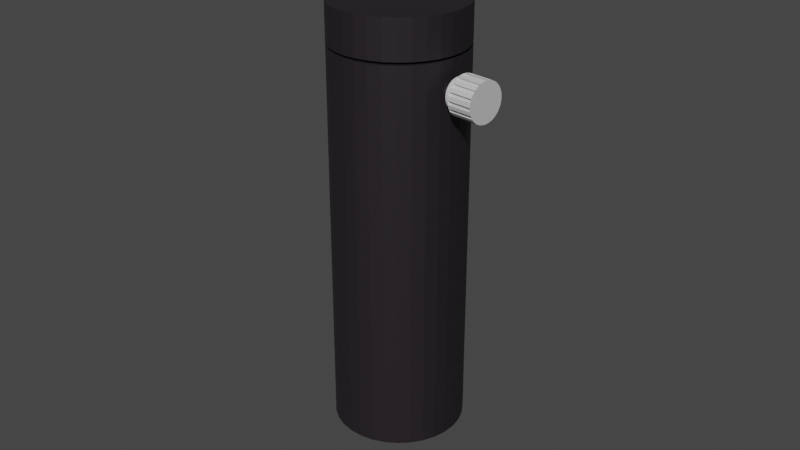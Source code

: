# Source: baseTall.blend  (saved by Blender 2.92.15; exported with 4.5.12 LTS)
import bpy
from mathutils import Matrix  # noqa: F401  (used for matrix-valued properties, if any)

bpy.ops.wm.read_factory_settings(use_empty=True)
scene = bpy.context.scene
scene.name = 'Scene'

# ---- collections
col_collection = bpy.data.collections.new('Collection'); scene.collection.children.link(col_collection)

# ---- materials (node trees are filled in below, after node groups)
mat_x = bpy.data.materials.new('黒')
mat_x.use_transparent_shadow = False
mat_x_1 = bpy.data.materials.new('灰色')
mat_x_1.use_transparent_shadow = False

# ---- material node trees
mat_x.use_nodes = True; mat_x.node_tree.nodes.clear()
_N = mat_x.node_tree.nodes; _L = mat_x.node_tree.links
n0 = _N.new('ShaderNodeBsdfPrincipled'); n0.name = 'Principled BSDF'; n0.location = (10, 300)
n0.distribution = 'GGX'
n0.subsurface_method = 'BURLEY'
n0.inputs[0].default_value = (0.01681, 0.01298, 0.01681, 1.0)
n0.inputs[3].default_value = 1.45
n0.inputs[27].default_value = (0.0, 0.0, 0.0, 1.0)
n0.inputs[28].default_value = 1.0
n1 = _N.new('ShaderNodeOutputMaterial'); n1.name = 'Material Output'; n1.location = (300, 300)
_L.new(n0.outputs[0], n1.inputs[0])
n1.is_active_output = True
mat_x_1.use_nodes = True; mat_x_1.node_tree.nodes.clear()
_N = mat_x_1.node_tree.nodes; _L = mat_x_1.node_tree.links
n0 = _N.new('ShaderNodeBsdfPrincipled'); n0.name = 'Principled BSDF'; n0.location = (10, 300)
n0.distribution = 'GGX'
n0.subsurface_method = 'BURLEY'
n0.inputs[0].default_value = (0.6038, 0.6038, 0.6038, 1.0)
n0.inputs[3].default_value = 1.45
n0.inputs[27].default_value = (0.0, 0.0, 0.0, 1.0)
n0.inputs[28].default_value = 1.0
n1 = _N.new('ShaderNodeOutputMaterial'); n1.name = 'Material Output'; n1.location = (300, 300)
_L.new(n0.outputs[0], n1.inputs[0])
n1.is_active_output = True

# ---- world
world_world = bpy.data.worlds.new('World'); scene.world = world_world
world_world.use_nodes = True; world_world.node_tree.nodes.clear()
_N = world_world.node_tree.nodes; _L = world_world.node_tree.links
n0 = _N.new('ShaderNodeOutputWorld'); n0.name = 'World Output'; n0.location = (300, 300)
n1 = _N.new('ShaderNodeBackground'); n1.name = 'Background'; n1.location = (10, 300)
n1.inputs[0].default_value = (0.05088, 0.05088, 0.05088, 1.0)
_L.new(n1.outputs[0], n0.inputs[0])
n0.is_active_output = True
world_world.color = (0.05088, 0.05088, 0.05088)
world_world.use_sun_shadow = False
world_world.sun_shadow_jitter_overblur = 0.0

# ---- cameras
cam_camera = bpy.data.cameras.new('Camera')
cam_camera.clip_end = 100.0
cam_camera.ortho_scale = 7.314

# ---- meshes
me_x = bpy.data.meshes.new('円柱')
me_x.from_pydata([(7.105e-15, 1.0, -2.062), (7.105e-15, 1.0, 0.1723), (0.1951, 0.9808, -2.062), (0.1951, 0.9808, 0.1723), (0.3827, 0.9239, -2.062), (0.3827, 0.9239, 0.1723), (0.5556, 0.8315, -2.062), (0.5556, 0.8315, 0.1723), (0.7071, 0.7071, -2.062), (0.7071, 0.7071, 0.1723), (0.8315, 0.5556, -2.062), (0.8315, 0.5556, 0.1723), (0.9239, 0.3827, -2.062), (0.9239, 0.3827, 0.1723), (0.9808, 0.1951, -2.062), (0.9808, 0.1951, 0.1723), (1.0, 7.55e-08, -2.062), (1.0, 7.55e-08, 0.1723), (0.9808, -0.1951, -2.062), (0.9808, -0.1951, 0.1723), (0.9239, -0.3827, -2.062), (0.9239, -0.3827, 0.1723), (0.8315, -0.5556, -2.062), (0.8315, -0.5556, 0.1723), (0.7071, -0.7071, -2.062), (0.7071, -0.7071, 0.1723), (0.5556, -0.8315, -2.062), (0.5556, -0.8315, 0.1723), (0.3827, -0.9239, -2.062), (0.3827, -0.9239, 0.1723), (0.1951, -0.9808, -2.062), (0.1951, -0.9808, 0.1723), (-3.258e-07, -1.0, -2.062), (-3.258e-07, -1.0, 0.1723), (-0.1951, -0.9808, -2.062), (-0.1951, -0.9808, 0.1723), (-0.3827, -0.9239, -2.062), (-0.3827, -0.9239, 0.1723), (-0.5556, -0.8315, -2.062), (-0.5556, -0.8315, 0.1723), (-0.7071, -0.7071, -2.062), (-0.7071, -0.7071, 0.1723), (-0.8315, -0.5556, -2.062), (-0.8315, -0.5556, 0.1723), (-0.9239, -0.3827, -2.062), (-0.9239, -0.3827, 0.1723), (-0.9808, -0.1951, -2.062), (-0.9808, -0.1951, 0.1723), (-1.0, 9.656e-07, -2.062), (-1.0, 9.656e-07, 0.1723), (-0.9808, 0.1951, -2.062), (-0.9808, 0.1951, 0.1723), (-0.9239, 0.3827, -2.062), (-0.9239, 0.3827, 0.1723), (-0.8315, 0.5556, -2.062), (-0.8315, 0.5556, 0.1723), (-0.7071, 0.7071, -2.062), (-0.7071, 0.7071, 0.1723), (-0.5556, 0.8315, -2.062), (-0.5556, 0.8315, 0.1723), (-0.3827, 0.9239, -2.062), (-0.3827, 0.9239, 0.1723), (-0.1951, 0.9808, -2.062), (-0.1951, 0.9808, 0.1723), (0.1951, 0.9808, 0.1877), (-3.218e-10, 1.0, 0.1877), (0.3827, 0.9239, 0.1877), (0.5556, 0.8315, 0.1877), (0.7071, 0.7071, 0.1877), (0.8315, 0.5556, 0.1877), (0.9239, 0.3827, 0.1877), (0.9808, 0.1951, 0.1877), (1.0, 7.55e-08, 0.1877), (0.9808, -0.1951, 0.1877), (0.9239, -0.3827, 0.1877), (0.8315, -0.5556, 0.1877), (0.7071, -0.7071, 0.1877), (0.5556, -0.8315, 0.1877), (0.3827, -0.9239, 0.1877), (0.1951, -0.9808, 0.1877), (-3.262e-07, -1.0, 0.1877), (-0.1951, -0.9808, 0.1877), (-0.3827, -0.9239, 0.1877), (-0.5556, -0.8315, 0.1877), (-0.7071, -0.7071, 0.1877), (-0.8315, -0.5556, 0.1877), (-0.9239, -0.3827, 0.1877), (-0.9808, -0.1951, 0.1877), (-1.0, 9.656e-07, 0.1877), (-0.9808, 0.1951, 0.1877), (-0.9239, 0.3827, 0.1877), (-0.8315, 0.5556, 0.1877), (-0.7071, 0.7071, 0.1877), (-0.5556, 0.8315, 0.1877), (-0.3827, 0.9239, 0.1877), (-0.1951, 0.9808, 0.1877), (0.1951, 0.9808, 0.4083), (-9.526e-09, 1.0, 0.4083), (0.3827, 0.9239, 0.4083), (0.5556, 0.8315, 0.4083), (0.7071, 0.7071, 0.4083), (0.8315, 0.5556, 0.4083), (0.9239, 0.3827, 0.4083), (0.9808, 0.1951, 0.4083), (1.0, 7.55e-08, 0.4083), (0.9808, -0.1951, 0.4083), (0.9239, -0.3827, 0.4083), (0.8315, -0.5556, 0.4083), (0.7071, -0.7071, 0.4083), (0.5556, -0.8315, 0.4083), (0.3827, -0.9239, 0.4083), (0.1951, -0.9808, 0.4083), (-3.354e-07, -1.0, 0.4083), (-0.1951, -0.9808, 0.4083), (-0.3827, -0.9239, 0.4083), (-0.5556, -0.8315, 0.4083), (-0.7071, -0.7071, 0.4083), (-0.8315, -0.5556, 0.4083), (-0.9239, -0.3827, 0.4083), (-0.9808, -0.1951, 0.4083), (-1.0, 9.656e-07, 0.4083), (-0.9808, 0.1951, 0.4083), (-0.9239, 0.3827, 0.4083), (-0.8315, 0.5556, 0.4083), (-0.7071, 0.7071, 0.4083), (-0.5556, 0.8315, 0.4083), (-0.3827, 0.9239, 0.4083), (-0.1951, 0.9808, 0.4083), (0.1751, 0.8805, 0.1731), (1.293e-08, 0.8978, 0.1731), (0.3436, 0.8294, 0.1731), (0.4988, 0.7465, 0.1731), (0.6348, 0.6348, 0.1731), (0.7465, 0.4988, 0.1731), (0.8294, 0.3436, 0.1731), (0.8805, 0.1751, 0.1731), (0.8978, 9.875e-08, 0.1731), (0.8805, -0.1751, 0.1731), (0.8294, -0.3436, 0.1731), (0.7465, -0.4988, 0.1731), (0.6348, -0.6348, 0.1731), (0.4988, -0.7465, 0.1731), (0.3436, -0.8294, 0.1731), (0.1751, -0.8805, 0.1731), (-2.796e-07, -0.8978, 0.1731), (-0.1751, -0.8805, 0.1731), (-0.3436, -0.8294, 0.1731), (-0.4988, -0.7465, 0.1731), (-0.6348, -0.6348, 0.1731), (-0.7465, -0.4988, 0.1731), (-0.8294, -0.3436, 0.1731), (-0.8805, -0.1751, 0.1731), (-0.8978, 8.978e-07, 0.1731), (-0.8805, 0.1751, 0.1731), (-0.8294, 0.3436, 0.1731), (-0.7465, 0.4988, 0.1731), (-0.6348, 0.6348, 0.1731), (-0.4988, 0.7465, 0.1731), (-0.3436, 0.8294, 0.1731), (-0.1751, 0.8805, 0.1731), (0.1751, 0.8805, 0.1869), (1.264e-08, 0.8978, 0.1869), (0.3436, 0.8294, 0.1869), (0.4988, 0.7465, 0.1869), (0.6348, 0.6348, 0.1869), (0.7465, 0.4988, 0.1869), (0.8294, 0.3436, 0.1869), (0.8805, 0.1751, 0.1869), (0.8978, 9.875e-08, 0.1869), (0.8805, -0.1751, 0.1869), (0.8294, -0.3436, 0.1869), (0.7465, -0.4988, 0.1869), (0.6348, -0.6348, 0.1869), (0.4988, -0.7465, 0.1869), (0.3436, -0.8294, 0.1869), (0.1751, -0.8805, 0.1869), (-2.799e-07, -0.8978, 0.1869), (-0.1751, -0.8805, 0.1869), (-0.3436, -0.8294, 0.1869), (-0.4988, -0.7465, 0.1869), (-0.6348, -0.6348, 0.1869), (-0.7465, -0.4988, 0.1869), (-0.8294, -0.3436, 0.1869), (-0.8805, -0.1751, 0.1869), (-0.8978, 8.978e-07, 0.1869), (-0.8805, 0.1751, 0.1869), (-0.8294, 0.3436, 0.1869), (-0.7465, 0.4988, 0.1869), (-0.6348, 0.6348, 0.1869), (-0.4988, 0.7465, 0.1869), (-0.3436, 0.8294, 0.1869), (-0.1751, 0.8805, 0.1869)], [], [(0, 1, 3, 2), (2, 3, 5, 4), (4, 5, 7, 6), (6, 7, 9, 8), (8, 9, 11, 10), (10, 11, 13, 12), (12, 13, 15, 14), (14, 15, 17, 16), (16, 17, 19, 18), (18, 19, 21, 20), (20, 21, 23, 22), (22, 23, 25, 24), (24, 25, 27, 26), (26, 27, 29, 28), (28, 29, 31, 30), (30, 31, 33, 32), (32, 33, 35, 34), (34, 35, 37, 36), (36, 37, 39, 38), (38, 39, 41, 40), (40, 41, 43, 42), (42, 43, 45, 44), (44, 45, 47, 46), (46, 47, 49, 48), (48, 49, 51, 50), (50, 51, 53, 52), (52, 53, 55, 54), (54, 55, 57, 56), (56, 57, 59, 58), (58, 59, 61, 60), (61, 59, 157, 158), (60, 61, 63, 62), (62, 63, 1, 0), (0, 2, 4, 6, 8, 10, 12, 14, 16, 18, 20, 22, 24, 26, 28, 30, 32, 34, 36, 38, 40, 42, 44, 46, 48, 50, 52, 54, 56, 58, 60, 62), (74, 73, 105, 106), (83, 84, 180, 179), (43, 41, 148, 149), (82, 83, 179, 178), (25, 23, 139, 140), (81, 82, 178, 177), (7, 5, 130, 131), (59, 57, 156, 157), (80, 81, 177, 176), (41, 39, 147, 148), (79, 80, 176, 175), (23, 21, 138, 139), (78, 79, 175, 174), (5, 3, 128, 130), (57, 55, 155, 156), (77, 78, 174, 173), (39, 37, 146, 147), (76, 77, 173, 172), (21, 19, 137, 138), (75, 76, 172, 171), (55, 53, 154, 155), (74, 75, 171, 170), (3, 1, 129, 128), (37, 35, 145, 146), (73, 74, 170, 169), (19, 17, 136, 137), (72, 73, 169, 168), (53, 51, 153, 154), (71, 72, 168, 167), (35, 33, 144, 145), (70, 71, 167, 166), (17, 15, 135, 136), (96, 97, 127, 126, 125, 124, 123, 122, 121, 120, 119, 118, 117, 116, 115, 114, 113, 112, 111, 110, 109, 108, 107, 106, 105, 104, 103, 102, 101, 100, 99, 98), (88, 87, 119, 120), (75, 74, 106, 107), (89, 88, 120, 121), (76, 75, 107, 108), (90, 89, 121, 122), (77, 76, 108, 109), (91, 90, 122, 123), (78, 77, 109, 110), (64, 65, 97, 96), (92, 91, 123, 124), (79, 78, 110, 111), (66, 64, 96, 98), (93, 92, 124, 125), (80, 79, 111, 112), (67, 66, 98, 99), (94, 93, 125, 126), (81, 80, 112, 113), (68, 67, 99, 100), (95, 94, 126, 127), (82, 81, 113, 114), (69, 68, 100, 101), (65, 95, 127, 97), (83, 82, 114, 115), (70, 69, 101, 102), (84, 83, 115, 116), (71, 70, 102, 103), (85, 84, 116, 117), (72, 71, 103, 104), (86, 85, 117, 118), (73, 72, 104, 105), (87, 86, 118, 119), (141, 140, 172, 173), (150, 149, 181, 182), (159, 158, 190, 191), (137, 136, 168, 169), (146, 145, 177, 178), (155, 154, 186, 187), (133, 132, 164, 165), (142, 141, 173, 174), (151, 150, 182, 183), (128, 129, 161, 160), (129, 159, 191, 161), (138, 137, 169, 170), (147, 146, 178, 179), (156, 155, 187, 188), (134, 133, 165, 166), (143, 142, 174, 175), (152, 151, 183, 184), (130, 128, 160, 162), (139, 138, 170, 171), (148, 147, 179, 180), (157, 156, 188, 189), (135, 134, 166, 167), (144, 143, 175, 176), (153, 152, 184, 185), (131, 130, 162, 163), (140, 139, 171, 172), (149, 148, 180, 181), (158, 157, 189, 190), (136, 135, 167, 168), (145, 144, 176, 177), (154, 153, 185, 186), (132, 131, 163, 164), (9, 7, 131, 132), (84, 85, 181, 180), (27, 25, 140, 141), (85, 86, 182, 181), (45, 43, 149, 150), (86, 87, 183, 182), (63, 61, 158, 159), (11, 9, 132, 133), (87, 88, 184, 183), (29, 27, 141, 142), (88, 89, 185, 184), (47, 45, 150, 151), (89, 90, 186, 185), (1, 63, 159, 129), (13, 11, 133, 134), (90, 91, 187, 186), (65, 64, 160, 161), (31, 29, 142, 143), (91, 92, 188, 187), (64, 66, 162, 160), (49, 47, 151, 152), (92, 93, 189, 188), (66, 67, 163, 162), (15, 13, 134, 135), (93, 94, 190, 189), (67, 68, 164, 163), (33, 31, 143, 144), (94, 95, 191, 190), (68, 69, 165, 164), (51, 49, 152, 153), (95, 65, 161, 191), (69, 70, 166, 165)])
_uv = me_x.uv_layers.new(name='UVマップ')
_uv.uv.foreach_set('vector', [1.0, 0.5, 1.0, 1.0, 0.9688, 1.0, 0.9688, 0.5, 0.9688, 0.5, 0.9688, 1.0, 0.9375, 1.0, 0.9375, 0.5, 0.9375, 0.5, 0.9375, 1.0, 0.9062, 1.0, 0.9062, 0.5, 0.9062, 0.5, 0.9062, 1.0, 0.875, 1.0, 0.875, 0.5, 0.875, 0.5, 0.875, 1.0, 0.8438, 1.0, 0.8438, 0.5, 0.8438, 0.5, 0.8438, 1.0, 0.8125, 1.0, 0.8125, 0.5, 0.8125, 0.5, 0.8125, 1.0, 0.7812, 1.0, 0.7812, 0.5, 0.7812, 0.5, 0.7812, 1.0, 0.75, 1.0, 0.75, 0.5, 0.75, 0.5, 0.75, 1.0, 0.7188, 1.0, 0.7188, 0.5, 0.7188, 0.5, 0.7188, 1.0, 0.6875, 1.0, 0.6875, 0.5, 0.6875, 0.5, 0.6875, 1.0, 0.6562, 1.0, 0.6562, 0.5, 0.6562, 0.5, 0.6562, 1.0, 0.625, 1.0, 0.625, 0.5, 0.625, 0.5, 0.625, 1.0, 0.5938, 1.0, 0.5938, 0.5, 0.5938, 0.5, 0.5938, 1.0, 0.5625, 1.0, 0.5625, 0.5, 0.5625, 0.5, 0.5625, 1.0, 0.5312, 1.0, 0.5312, 0.5, 0.5312, 0.5, 0.5312, 1.0, 0.5, 1.0, 0.5, 0.5, 0.5, 0.5, 0.5, 1.0, 0.4688, 1.0, 0.4688, 0.5, 0.4688, 0.5, 0.4688, 1.0, 0.4375, 1.0, 0.4375, 0.5, 0.4375, 0.5, 0.4375, 1.0, 0.4062, 1.0, 0.4062, 0.5, 0.4062, 0.5, 0.4062, 1.0, 0.375, 1.0, 0.375, 0.5, 0.375, 0.5, 0.375, 1.0, 0.3438, 1.0, 0.3438, 0.5, 0.3438, 0.5, 0.3438, 1.0, 0.3125, 1.0, 0.3125, 0.5, 0.3125, 0.5, 0.3125, 1.0, 0.2812, 1.0, 0.2812, 0.5, 0.2812, 0.5, 0.2812, 1.0, 0.25, 1.0, 0.25, 0.5, 0.25, 0.5, 0.25, 1.0, 0.2188, 1.0, 0.2188, 0.5, 0.2188, 0.5, 0.2188, 1.0, 0.1875, 1.0, 0.1875, 0.5, 0.1875, 0.5, 0.1875, 1.0, 0.1562, 1.0, 0.1562, 0.5, 0.1562, 0.5, 0.1562, 1.0, 0.125, 1.0, 0.125, 0.5, 0.125, 0.5, 0.125, 1.0, 0.09375, 1.0, 0.09375, 0.5, 0.09375, 0.5, 0.09375, 1.0, 0.0625, 1.0, 0.0625, 0.5, 0.0625, 1.0, 0.09375, 1.0, 0.09375, 1.0, 0.0625, 1.0, 0.0625, 0.5, 0.0625, 1.0, 0.03125, 1.0, 0.03125, 0.5, 0.03125, 0.5, 0.03125, 1.0, 0.0, 1.0, 0.0, 0.5, 0.75, 0.49, 0.7968, 0.4854, 0.8418, 0.4717, 0.8833, 0.4496, 0.9197, 0.4197, 0.9496, 0.3833, 0.9717, 0.3418, 0.9854, 0.2968, 0.99, 0.25, 0.9854, 0.2032, 0.9717, 0.1582, 0.9496, 0.1167, 0.9197, 0.08029, 0.8833, 0.05045, 0.8418, 0.02827, 0.7968, 0.01461, 0.75, 0.01, 0.7032, 0.01461, 0.6582, 0.02827, 0.6167, 0.05045, 0.5803, 0.08029, 0.5504, 0.1167, 0.5283, 0.1582, 0.5146, 0.2032, 0.51, 0.25, 0.5146, 0.2968, 0.5283, 0.3418, 0.5504, 0.3833, 0.5803, 0.4197, 0.6167, 0.4496, 0.6582, 0.4717, 0.7032, 0.4854, 0.6875, 1.0, 0.7188, 1.0, 0.7188, 1.0, 0.6875, 1.0, 0.4062, 1.0, 0.375, 1.0, 0.375, 1.0, 0.4062, 1.0, 0.3438, 1.0, 0.375, 1.0, 0.375, 1.0, 0.3438, 1.0, 0.4375, 1.0, 0.4062, 1.0, 0.4062, 1.0, 0.4375, 1.0, 0.625, 1.0, 0.6562, 1.0, 0.6562, 1.0, 0.625, 1.0, 0.4688, 1.0, 0.4375, 1.0, 0.4375, 1.0, 0.4688, 1.0, 0.9062, 1.0, 0.9375, 1.0, 0.9375, 1.0, 0.9062, 1.0, 0.09375, 1.0, 0.125, 1.0, 0.125, 1.0, 0.09375, 1.0, 0.5, 1.0, 0.4688, 1.0, 0.4688, 1.0, 0.5, 1.0, 0.375, 1.0, 0.4062, 1.0, 0.4062, 1.0, 0.375, 1.0, 0.5312, 1.0, 0.5, 1.0, 0.5, 1.0, 0.5312, 1.0, 0.6562, 1.0, 0.6875, 1.0, 0.6875, 1.0, 0.6562, 1.0, 0.5625, 1.0, 0.5312, 1.0, 0.5312, 1.0, 0.5625, 1.0, 0.9375, 1.0, 0.9688, 1.0, 0.9688, 1.0, 0.9375, 1.0, 0.125, 1.0, 0.1562, 1.0, 0.1562, 1.0, 0.125, 1.0, 0.5938, 1.0, 0.5625, 1.0, 0.5625, 1.0, 0.5938, 1.0, 0.4062, 1.0, 0.4375, 1.0, 0.4375, 1.0, 0.4062, 1.0, 0.625, 1.0, 0.5938, 1.0, 0.5938, 1.0, 0.625, 1.0, 0.6875, 1.0, 0.7188, 1.0, 0.7188, 1.0, 0.6875, 1.0, 0.6562, 1.0, 0.625, 1.0, 0.625, 1.0, 0.6562, 1.0, 0.1562, 1.0, 0.1875, 1.0, 0.1875, 1.0, 0.1562, 1.0, 0.6875, 1.0, 0.6562, 1.0, 0.6562, 1.0, 0.6875, 1.0, 0.9688, 1.0, 1.0, 1.0, 1.0, 1.0, 0.9688, 1.0, 0.4375, 1.0, 0.4688, 1.0, 0.4688, 1.0, 0.4375, 1.0, 0.7188, 1.0, 0.6875, 1.0, 0.6875, 1.0, 0.7188, 1.0, 0.7188, 1.0, 0.75, 1.0, 0.75, 1.0, 0.7188, 1.0, 0.75, 1.0, 0.7188, 1.0, 0.7188, 1.0, 0.75, 1.0, 0.1875, 1.0, 0.2188, 1.0, 0.2188, 1.0, 0.1875, 1.0, 0.7812, 1.0, 0.75, 1.0, 0.75, 1.0, 0.7812, 1.0, 0.4688, 1.0, 0.5, 1.0, 0.5, 1.0, 0.4688, 1.0, 0.8125, 1.0, 0.7812, 1.0, 0.7812, 1.0, 0.8125, 1.0, 0.75, 1.0, 0.7812, 1.0, 0.7812, 1.0, 0.75, 1.0, 0.2968, 0.4854, 0.25, 0.49, 0.2032, 0.4854, 0.1582, 0.4717, 0.1167, 0.4496, 0.08029, 0.4197, 0.05045, 0.3833, 0.02827, 0.3418, 0.01461, 0.2968, 0.01, 0.25, 0.01461, 0.2032, 0.02827, 0.1582, 0.05045, 0.1167, 0.08029, 0.08029, 0.1167, 0.05045, 0.1582, 0.02827, 0.2032, 0.01461, 0.25, 0.01, 0.2968, 0.01461, 0.3418, 0.02827, 0.3833, 0.05045, 0.4197, 0.08029, 0.4496, 0.1167, 0.4717, 0.1582, 0.4854, 0.2032, 0.49, 0.25, 0.4854, 0.2968, 0.4717, 0.3418, 0.4496, 0.3833, 0.4197, 0.4197, 0.3833, 0.4496, 0.3418, 0.4717, 0.25, 1.0, 0.2812, 1.0, 0.2812, 1.0, 0.25, 1.0, 0.6562, 1.0, 0.6875, 1.0, 0.6875, 1.0, 0.6562, 1.0, 0.2188, 1.0, 0.25, 1.0, 0.25, 1.0, 0.2188, 1.0, 0.625, 1.0, 0.6562, 1.0, 0.6562, 1.0, 0.625, 1.0, 0.1875, 1.0, 0.2188, 1.0, 0.2188, 1.0, 0.1875, 1.0, 0.5938, 1.0, 0.625, 1.0, 0.625, 1.0, 0.5938, 1.0, 0.1562, 1.0, 0.1875, 1.0, 0.1875, 1.0, 0.1562, 1.0, 0.5625, 1.0, 0.5938, 1.0, 0.5938, 1.0, 0.5625, 1.0, 0.9688, 1.0, 1.0, 1.0, 1.0, 1.0, 0.9688, 1.0, 0.125, 1.0, 0.1562, 1.0, 0.1562, 1.0, 0.125, 1.0, 0.5312, 1.0, 0.5625, 1.0, 0.5625, 1.0, 0.5312, 1.0, 0.9375, 1.0, 0.9688, 1.0, 0.9688, 1.0, 0.9375, 1.0, 0.09375, 1.0, 0.125, 1.0, 0.125, 1.0, 0.09375, 1.0, 0.5, 1.0, 0.5312, 1.0, 0.5312, 1.0, 0.5, 1.0, 0.9062, 1.0, 0.9375, 1.0, 0.9375, 1.0, 0.9062, 1.0, 0.0625, 1.0, 0.09375, 1.0, 0.09375, 1.0, 0.0625, 1.0, 0.4688, 1.0, 0.5, 1.0, 0.5, 1.0, 0.4688, 1.0, 0.875, 1.0, 0.9062, 1.0, 0.9062, 1.0, 0.875, 1.0, 0.03125, 1.0, 0.0625, 1.0, 0.0625, 1.0, 0.03125, 1.0, 0.4375, 1.0, 0.4688, 1.0, 0.4688, 1.0, 0.4375, 1.0, 0.8438, 1.0, 0.875, 1.0, 0.875, 1.0, 0.8438, 1.0, 0.0, 1.0, 0.03125, 1.0, 0.03125, 1.0, 0.0, 1.0, 0.4062, 1.0, 0.4375, 1.0, 0.4375, 1.0, 0.4062, 1.0, 0.8125, 1.0, 0.8438, 1.0, 0.8438, 1.0, 0.8125, 1.0, 0.375, 1.0, 0.4062, 1.0, 0.4062, 1.0, 0.375, 1.0, 0.7812, 1.0, 0.8125, 1.0, 0.8125, 1.0, 0.7812, 1.0, 0.3438, 1.0, 0.375, 1.0, 0.375, 1.0, 0.3438, 1.0, 0.75, 1.0, 0.7812, 1.0, 0.7812, 1.0, 0.75, 1.0, 0.3125, 1.0, 0.3438, 1.0, 0.3438, 1.0, 0.3125, 1.0, 0.7188, 1.0, 0.75, 1.0, 0.75, 1.0, 0.7188, 1.0, 0.2812, 1.0, 0.3125, 1.0, 0.3125, 1.0, 0.2812, 1.0, 0.5938, 1.0, 0.625, 1.0, 0.625, 1.0, 0.5938, 1.0, 0.3125, 1.0, 0.3438, 1.0, 0.3438, 1.0, 0.3125, 1.0, 0.03125, 1.0, 0.0625, 1.0, 0.0625, 1.0, 0.03125, 1.0, 0.7188, 1.0, 0.75, 1.0, 0.75, 1.0, 0.7188, 1.0, 0.4375, 1.0, 0.4688, 1.0, 0.4688, 1.0, 0.4375, 1.0, 0.1562, 1.0, 0.1875, 1.0, 0.1875, 1.0, 0.1562, 1.0, 0.8438, 1.0, 0.875, 1.0, 0.875, 1.0, 0.8438, 1.0, 0.5625, 1.0, 0.5938, 1.0, 0.5938, 1.0, 0.5625, 1.0, 0.2812, 1.0, 0.3125, 1.0, 0.3125, 1.0, 0.2812, 1.0, 0.9688, 1.0, 1.0, 1.0, 1.0, 1.0, 0.9688, 1.0, 0.0, 1.0, 0.03125, 1.0, 0.03125, 1.0, 0.0, 1.0, 0.6875, 1.0, 0.7188, 1.0, 0.7188, 1.0, 0.6875, 1.0, 0.4062, 1.0, 0.4375, 1.0, 0.4375, 1.0, 0.4062, 1.0, 0.125, 1.0, 0.1562, 1.0, 0.1562, 1.0, 0.125, 1.0, 0.8125, 1.0, 0.8438, 1.0, 0.8438, 1.0, 0.8125, 1.0, 0.5312, 1.0, 0.5625, 1.0, 0.5625, 1.0, 0.5312, 1.0, 0.25, 1.0, 0.2812, 1.0, 0.2812, 1.0, 0.25, 1.0, 0.9375, 1.0, 0.9688, 1.0, 0.9688, 1.0, 0.9375, 1.0, 0.6562, 1.0, 0.6875, 1.0, 0.6875, 1.0, 0.6562, 1.0, 0.375, 1.0, 0.4062, 1.0, 0.4062, 1.0, 0.375, 1.0, 0.09375, 1.0, 0.125, 1.0, 0.125, 1.0, 0.09375, 1.0, 0.7812, 1.0, 0.8125, 1.0, 0.8125, 1.0, 0.7812, 1.0, 0.5, 1.0, 0.5312, 1.0, 0.5312, 1.0, 0.5, 1.0, 0.2188, 1.0, 0.25, 1.0, 0.25, 1.0, 0.2188, 1.0, 0.9062, 1.0, 0.9375, 1.0, 0.9375, 1.0, 0.9062, 1.0, 0.625, 1.0, 0.6562, 1.0, 0.6562, 1.0, 0.625, 1.0, 0.3438, 1.0, 0.375, 1.0, 0.375, 1.0, 0.3438, 1.0, 0.0625, 1.0, 0.09375, 1.0, 0.09375, 1.0, 0.0625, 1.0, 0.75, 1.0, 0.7812, 1.0, 0.7812, 1.0, 0.75, 1.0, 0.4688, 1.0, 0.5, 1.0, 0.5, 1.0, 0.4688, 1.0, 0.1875, 1.0, 0.2188, 1.0, 0.2188, 1.0, 0.1875, 1.0, 0.875, 1.0, 0.9062, 1.0, 0.9062, 1.0, 0.875, 1.0, 0.875, 1.0, 0.9062, 1.0, 0.9062, 1.0, 0.875, 1.0, 0.375, 1.0, 0.3438, 1.0, 0.3438, 1.0, 0.375, 1.0, 0.5938, 1.0, 0.625, 1.0, 0.625, 1.0, 0.5938, 1.0, 0.3438, 1.0, 0.3125, 1.0, 0.3125, 1.0, 0.3438, 1.0, 0.3125, 1.0, 0.3438, 1.0, 0.3438, 1.0, 0.3125, 1.0, 0.3125, 1.0, 0.2812, 1.0, 0.2812, 1.0, 0.3125, 1.0, 0.03125, 1.0, 0.0625, 1.0, 0.0625, 1.0, 0.03125, 1.0, 0.8438, 1.0, 0.875, 1.0, 0.875, 1.0, 0.8438, 1.0, 0.2812, 1.0, 0.25, 1.0, 0.25, 1.0, 0.2812, 1.0, 0.5625, 1.0, 0.5938, 1.0, 0.5938, 1.0, 0.5625, 1.0, 0.25, 1.0, 0.2188, 1.0, 0.2188, 1.0, 0.25, 1.0, 0.2812, 1.0, 0.3125, 1.0, 0.3125, 1.0, 0.2812, 1.0, 0.2188, 1.0, 0.1875, 1.0, 0.1875, 1.0, 0.2188, 1.0, 0.0, 1.0, 0.03125, 1.0, 0.03125, 1.0, 0.0, 1.0, 0.8125, 1.0, 0.8438, 1.0, 0.8438, 1.0, 0.8125, 1.0, 0.1875, 1.0, 0.1562, 1.0, 0.1562, 1.0, 0.1875, 1.0, 1.0, 1.0, 0.9688, 1.0, 0.9688, 1.0, 1.0, 1.0, 0.5312, 1.0, 0.5625, 1.0, 0.5625, 1.0, 0.5312, 1.0, 0.1562, 1.0, 0.125, 1.0, 0.125, 1.0, 0.1562, 1.0, 0.9688, 1.0, 0.9375, 1.0, 0.9375, 1.0, 0.9688, 1.0, 0.25, 1.0, 0.2812, 1.0, 0.2812, 1.0, 0.25, 1.0, 0.125, 1.0, 0.09375, 1.0, 0.09375, 1.0, 0.125, 1.0, 0.9375, 1.0, 0.9062, 1.0, 0.9062, 1.0, 0.9375, 1.0, 0.7812, 1.0, 0.8125, 1.0, 0.8125, 1.0, 0.7812, 1.0, 0.09375, 1.0, 0.0625, 1.0, 0.0625, 1.0, 0.09375, 1.0, 0.9062, 1.0, 0.875, 1.0, 0.875, 1.0, 0.9062, 1.0, 0.5, 1.0, 0.5312, 1.0, 0.5312, 1.0, 0.5, 1.0, 0.0625, 1.0, 0.03125, 1.0, 0.03125, 1.0, 0.0625, 1.0, 0.875, 1.0, 0.8438, 1.0, 0.8438, 1.0, 0.875, 1.0, 0.2188, 1.0, 0.25, 1.0, 0.25, 1.0, 0.2188, 1.0, 0.03125, 1.0, 0.0, 1.0, 0.0, 1.0, 0.03125, 1.0, 0.8438, 1.0, 0.8125, 1.0, 0.8125, 1.0, 0.8438, 1.0])
me_x.materials.append(mat_x)
me_x.use_remesh_fix_poles = True
me_x.use_remesh_preserve_attributes = False
me_x.use_mirror_vertex_groups = False
me_x.update()
me_003 = bpy.data.meshes.new('円柱.003')
me_003.from_pydata([(6.001e-08, 0.4044, -0.1283), (2.612e-08, 0.313, 0.6805), (0.0789, 0.3966, -0.1283), (0.06106, 0.307, 0.6805), (0.1548, 0.3736, -0.1283), (0.1198, 0.2892, 0.6805), (0.2247, 0.3363, -0.1283), (0.1739, 0.2602, 0.6805), (0.286, 0.286, -0.1283), (0.2213, 0.2213, 0.6805), (0.3363, 0.2247, -0.1283), (0.2602, 0.1739, 0.6805), (0.3736, 0.1548, -0.1283), (0.2892, 0.1198, 0.6805), (0.3966, 0.0789, -0.1283), (0.307, 0.06106, 0.6805), (0.4044, 2.261e-07, -0.1283), (0.313, 2.267e-07, 0.6805), (0.3966, -0.0789, -0.1283), (0.307, -0.06106, 0.6805), (0.3736, -0.1548, -0.1283), (0.2892, -0.1198, 0.6805), (0.3363, -0.2247, -0.1283), (0.2602, -0.1739, 0.6805), (0.286, -0.286, -0.1283), (0.2213, -0.2213, 0.6805), (0.2247, -0.3363, -0.1283), (0.1739, -0.2602, 0.6805), (0.1548, -0.3736, -0.1283), (0.1198, -0.2892, 0.6805), (0.0789, -0.3966, -0.1283), (0.06106, -0.307, 0.6805), (-7.177e-08, -0.4044, -0.1283), (-7.108e-08, -0.313, 0.6805), (-0.0789, -0.3966, -0.1283), (-0.06106, -0.307, 0.6805), (-0.1548, -0.3736, -0.1283), (-0.1198, -0.2892, 0.6805), (-0.2247, -0.3363, -0.1283), (-0.1739, -0.2602, 0.6805), (-0.286, -0.286, -0.1283), (-0.2213, -0.2213, 0.6805), (-0.3363, -0.2247, -0.1283), (-0.2602, -0.1739, 0.6805), (-0.3736, -0.1548, -0.1283), (-0.2892, -0.1198, 0.6805), (-0.3966, -0.0789, -0.1283), (-0.307, -0.06106, 0.6805), (-0.4044, 5.86e-07, -0.1283), (-0.313, 4.827e-07, 0.6805), (-0.3966, 0.0789, -0.1283), (-0.307, 0.06106, 0.6805), (-0.3736, 0.1548, -0.1283), (-0.2892, 0.1198, 0.6805), (-0.3363, 0.2247, -0.1283), (-0.2602, 0.1739, 0.6805), (-0.286, 0.286, -0.1283), (-0.2213, 0.2213, 0.6805), (-0.2247, 0.3363, -0.1283), (-0.1739, 0.2602, 0.6805), (-0.1548, 0.3736, -0.1283), (-0.1198, 0.2892, 0.6805), (-0.0789, 0.3966, -0.1283), (-0.06106, 0.307, 0.6805), (0.0789, 0.3966, 0.6805), (6.001e-08, 0.4044, 0.6805), (0.1548, 0.3736, 0.6805), (0.2247, 0.3363, 0.6805), (0.286, 0.286, 0.6805), (0.3363, 0.2247, 0.6805), (0.3736, 0.1548, 0.6805), (0.3966, 0.0789, 0.6805), (0.4044, 2.261e-07, 0.6805), (0.3966, -0.0789, 0.6805), (0.3736, -0.1548, 0.6805), (0.3363, -0.2247, 0.6805), (0.286, -0.286, 0.6805), (0.2247, -0.3363, 0.6805), (0.1548, -0.3736, 0.6805), (0.0789, -0.3966, 0.6805), (-7.177e-08, -0.4044, 0.6805), (-0.0789, -0.3966, 0.6805), (-0.1548, -0.3736, 0.6805), (-0.2247, -0.3363, 0.6805), (-0.286, -0.286, 0.6805), (-0.3363, -0.2247, 0.6805), (-0.3736, -0.1548, 0.6805), (-0.3966, -0.0789, 0.6805), (-0.4044, 5.86e-07, 0.6805), (-0.3966, 0.0789, 0.6805), (-0.3736, 0.1548, 0.6805), (-0.3363, 0.2247, 0.6805), (-0.286, 0.286, 0.6805), (-0.2247, 0.3363, 0.6805), (-0.1548, 0.3736, 0.6805), (-0.0789, 0.3966, 0.6805), (0.0233, 0.1171, 0.8963), (-2.873e-08, 0.1194, 0.8963), (0.04571, 0.1104, 0.8963), (0.06636, 0.09931, 0.8963), (0.08446, 0.08446, 0.8963), (0.09931, 0.06636, 0.8963), (0.1104, 0.04571, 0.8963), (0.1171, 0.0233, 0.8963), (0.1194, 2.209e-07, 0.8963), (0.1171, -0.0233, 0.8963), (0.1104, -0.04571, 0.8963), (0.09931, -0.06636, 0.8963), (0.08446, -0.08446, 0.8963), (0.06636, -0.09931, 0.8963), (0.04571, -0.1104, 0.8963), (0.0233, -0.1171, 0.8963), (-5.638e-08, -0.1194, 0.8963), (-0.0233, -0.1171, 0.8963), (-0.04571, -0.1104, 0.8963), (-0.06636, -0.09931, 0.8963), (-0.08446, -0.08446, 0.8963), (-0.09931, -0.06636, 0.8963), (-0.1104, -0.04571, 0.8963), (-0.1171, -0.0233, 0.8963), (-0.1194, 2.523e-07, 0.8963), (-0.1171, 0.0233, 0.8963), (-0.1104, 0.04571, 0.8963), (-0.09931, 0.06636, 0.8963), (-0.08446, 0.08446, 0.8963), (-0.06636, 0.09931, 0.8963), (-0.04571, 0.1104, 0.8963), (-0.0233, 0.1171, 0.8963), (0.06106, 0.307, 0.8963), (2.271e-08, 0.313, 0.8963), (0.1198, 0.2892, 0.8963), (0.1739, 0.2602, 0.8963), (0.2213, 0.2213, 0.8963), (0.2602, 0.1739, 0.8963), (0.2892, 0.1198, 0.8963), (0.307, 0.06106, 0.8963), (0.313, 2.267e-07, 0.8963), (0.307, -0.06106, 0.8963), (0.2892, -0.1198, 0.8963), (0.2602, -0.1739, 0.8963), (0.2213, -0.2213, 0.8963), (0.1739, -0.2602, 0.8963), (0.1198, -0.2892, 0.8963), (0.06106, -0.307, 0.8963), (-7.45e-08, -0.313, 0.8963), (-0.06106, -0.307, 0.8963), (-0.1198, -0.2892, 0.8963), (-0.1739, -0.2602, 0.8963), (-0.2213, -0.2213, 0.8963), (-0.2602, -0.1739, 0.8963), (-0.2892, -0.1198, 0.8963), (-0.307, -0.06106, 0.8963), (-0.313, 4.827e-07, 0.8963), (-0.307, 0.06106, 0.8963), (-0.2892, 0.1198, 0.8963), (-0.2602, 0.1739, 0.8963), (-0.2213, 0.2213, 0.8963), (-0.1739, 0.2602, 0.8963), (-0.1198, 0.2892, 0.8963), (-0.06106, 0.307, 0.8963), (0.0233, 0.1171, 1.416), (-3.343e-08, 0.1194, 1.416), (0.04571, 0.1104, 1.416), (0.06636, 0.09931, 1.416), (0.08446, 0.08446, 1.416), (0.09931, 0.06636, 1.416), (0.1104, 0.04571, 1.416), (0.1171, 0.0233, 1.416), (0.1194, 2.209e-07, 1.416), (0.1171, -0.0233, 1.416), (0.1104, -0.04571, 1.416), (0.09931, -0.06636, 1.416), (0.08446, -0.08446, 1.416), (0.06636, -0.09931, 1.416), (0.04571, -0.1104, 1.416), (0.0233, -0.1171, 1.416), (-6.109e-08, -0.1194, 1.416), (-0.0233, -0.1171, 1.416), (-0.04571, -0.1104, 1.416), (-0.06636, -0.09931, 1.416), (-0.08446, -0.08446, 1.416), (-0.09931, -0.06636, 1.416), (-0.1104, -0.04571, 1.416), (-0.1171, -0.0233, 1.416), (-0.1194, 2.523e-07, 1.416), (-0.1171, 0.0233, 1.416), (-0.1104, 0.04571, 1.416), (-0.09931, 0.06636, 1.416), (-0.08446, 0.08446, 1.416), (-0.06636, 0.09931, 1.416), (-0.04571, 0.1104, 1.416), (-0.0233, 0.1171, 1.416), (6.052e-08, 0.3579, -0.0818), (0.06983, 0.3511, -0.0818), (0.06983, 0.3511, 0.6341), (6.052e-08, 0.3579, 0.6341), (0.137, 0.3307, 0.6341), (0.137, 0.3307, -0.0818), (0.1989, 0.2976, -0.0818), (0.1989, 0.2976, 0.6341), (0.2531, 0.2531, 0.6341), (0.2531, 0.2531, -0.0818), (0.2976, 0.1989, -0.0818), (0.2976, 0.1989, 0.6341), (0.3307, 0.137, 0.6341), (0.3307, 0.137, -0.0818), (0.3511, 0.06983, -0.0818), (0.3511, 0.06983, 0.6341), (0.3579, 1.727e-07, 0.6341), (0.3579, 1.727e-07, -0.0818), (0.3511, -0.06983, -0.0818), (0.3511, -0.06983, 0.6341), (0.3307, -0.137, 0.6341), (0.3307, -0.137, -0.0818), (0.2976, -0.1989, -0.0818), (0.2976, -0.1989, 0.6341), (0.2531, -0.2531, 0.6341), (0.2531, -0.2531, -0.0818), (0.1989, -0.2976, -0.0818), (0.1989, -0.2976, 0.6341), (0.137, -0.3307, 0.6341), (0.137, -0.3307, -0.0818), (0.06983, -0.3511, -0.0818), (0.06983, -0.3511, 0.6341), (-5.611e-08, -0.3579, 0.6341), (-5.611e-08, -0.3579, -0.0818), (-0.06983, -0.3511, -0.0818), (-0.06983, -0.3511, 0.6341), (-0.137, -0.3307, 0.6341), (-0.137, -0.3307, -0.0818), (-0.1989, -0.2976, -0.0818), (-0.1989, -0.2976, 0.6341), (-0.2531, -0.2531, 0.6341), (-0.2531, -0.2531, -0.0818), (-0.2976, -0.1989, -0.0818), (-0.2976, -0.1989, 0.6341), (-0.3307, -0.137, 0.6341), (-0.3307, -0.137, -0.0818), (-0.3511, -0.06983, -0.0818), (-0.3511, -0.06983, 0.6341), (-0.3579, 4.913e-07, 0.6341), (-0.3579, 4.913e-07, -0.0818), (-0.3511, 0.06983, -0.0818), (-0.3511, 0.06983, 0.6341), (-0.3307, 0.137, 0.6341), (-0.3307, 0.137, -0.0818), (-0.2976, 0.1989, -0.0818), (-0.2976, 0.1989, 0.6341), (-0.2531, 0.2531, 0.6341), (-0.2531, 0.2531, -0.0818), (-0.1989, 0.2976, -0.0818), (-0.1989, 0.2976, 0.6341), (-0.137, 0.3307, 0.6341), (-0.137, 0.3307, -0.0818), (-0.06983, 0.3511, -0.0818), (-0.06983, 0.3511, 0.6341)], [], [(86, 87, 239, 236), (2, 64, 66, 4), (69, 10, 202, 203), (6, 67, 68, 8), (46, 44, 237, 238), (10, 69, 70, 12), (95, 62, 254, 255), (14, 71, 72, 16), (68, 69, 203, 200), (18, 73, 74, 20), (44, 86, 236, 237), (22, 75, 76, 24), (94, 95, 255, 252), (26, 77, 78, 28), (10, 8, 201, 202), (30, 79, 80, 32), (77, 26, 218, 219), (34, 81, 82, 36), (62, 60, 253, 254), (38, 83, 84, 40), (8, 68, 200, 201), (42, 85, 86, 44), (76, 77, 219, 216), (46, 87, 88, 48), (60, 94, 252, 253), (50, 89, 90, 52), (26, 24, 217, 218), (54, 91, 92, 56), (85, 42, 234, 235), (58, 93, 94, 60), (15, 13, 134, 135), (24, 76, 216, 217), (62, 95, 65, 0), (0, 2, 4, 6, 8, 10, 12, 14, 16, 18, 20, 22, 24, 26, 28, 30, 32, 34, 36, 38, 40, 42, 44, 46, 48, 50, 52, 54, 56, 58, 60, 62), (1, 3, 64, 65), (3, 5, 66, 64), (5, 7, 67, 66), (7, 9, 68, 67), (9, 11, 69, 68), (11, 13, 70, 69), (13, 15, 71, 70), (15, 17, 72, 71), (17, 19, 73, 72), (19, 21, 74, 73), (21, 23, 75, 74), (23, 25, 76, 75), (25, 27, 77, 76), (27, 29, 78, 77), (29, 31, 79, 78), (31, 33, 80, 79), (33, 35, 81, 80), (35, 37, 82, 81), (37, 39, 83, 82), (39, 41, 84, 83), (41, 43, 85, 84), (43, 45, 86, 85), (45, 47, 87, 86), (47, 49, 88, 87), (49, 51, 89, 88), (51, 53, 90, 89), (53, 55, 91, 90), (55, 57, 92, 91), (57, 59, 93, 92), (59, 61, 94, 93), (61, 63, 95, 94), (63, 1, 65, 95), (109, 108, 172, 173), (43, 41, 148, 149), (17, 15, 135, 136), (45, 43, 149, 150), (19, 17, 136, 137), (47, 45, 150, 151), (21, 19, 137, 138), (49, 47, 151, 152), (23, 21, 138, 139), (51, 49, 152, 153), (25, 23, 139, 140), (53, 51, 153, 154), (27, 25, 140, 141), (55, 53, 154, 155), (29, 27, 141, 142), (3, 1, 129, 128), (57, 55, 155, 156), (31, 29, 142, 143), (5, 3, 128, 130), (59, 57, 156, 157), (33, 31, 143, 144), (7, 5, 130, 131), (61, 59, 157, 158), (35, 33, 144, 145), (9, 7, 131, 132), (63, 61, 158, 159), (37, 35, 145, 146), (11, 9, 132, 133), (1, 63, 159, 129), (39, 37, 146, 147), (13, 11, 133, 134), (41, 39, 147, 148), (97, 96, 128, 129), (96, 98, 130, 128), (98, 99, 131, 130), (99, 100, 132, 131), (100, 101, 133, 132), (101, 102, 134, 133), (102, 103, 135, 134), (103, 104, 136, 135), (104, 105, 137, 136), (105, 106, 138, 137), (106, 107, 139, 138), (107, 108, 140, 139), (108, 109, 141, 140), (109, 110, 142, 141), (110, 111, 143, 142), (111, 112, 144, 143), (112, 113, 145, 144), (113, 114, 146, 145), (114, 115, 147, 146), (115, 116, 148, 147), (116, 117, 149, 148), (117, 118, 150, 149), (118, 119, 151, 150), (119, 120, 152, 151), (120, 121, 153, 152), (121, 122, 154, 153), (122, 123, 155, 154), (123, 124, 156, 155), (124, 125, 157, 156), (125, 126, 158, 157), (126, 127, 159, 158), (127, 97, 129, 159), (160, 161, 191, 190, 189, 188, 187, 186, 185, 184, 183, 182, 181, 180, 179, 178, 177, 176, 175, 174, 173, 172, 171, 170, 169, 168, 167, 166, 165, 164, 163, 162), (123, 122, 186, 187), (110, 109, 173, 174), (96, 97, 161, 160), (124, 123, 187, 188), (111, 110, 174, 175), (98, 96, 160, 162), (125, 124, 188, 189), (112, 111, 175, 176), (99, 98, 162, 163), (126, 125, 189, 190), (113, 112, 176, 177), (100, 99, 163, 164), (127, 126, 190, 191), (114, 113, 177, 178), (101, 100, 164, 165), (97, 127, 191, 161), (115, 114, 178, 179), (102, 101, 165, 166), (116, 115, 179, 180), (103, 102, 166, 167), (117, 116, 180, 181), (104, 103, 167, 168), (118, 117, 181, 182), (105, 104, 168, 169), (119, 118, 182, 183), (106, 105, 169, 170), (120, 119, 183, 184), (107, 106, 170, 171), (121, 120, 184, 185), (108, 107, 171, 172), (122, 121, 185, 186), (192, 195, 194, 193), (197, 196, 199, 198), (201, 200, 203, 202), (205, 204, 207, 206), (209, 208, 211, 210), (213, 212, 215, 214), (217, 216, 219, 218), (221, 220, 223, 222), (225, 224, 227, 226), (229, 228, 231, 230), (233, 232, 235, 234), (237, 236, 239, 238), (241, 240, 243, 242), (245, 244, 247, 246), (249, 248, 251, 250), (253, 252, 255, 254), (28, 78, 220, 221), (87, 46, 238, 239), (30, 28, 221, 222), (78, 79, 223, 220), (12, 70, 204, 205), (79, 30, 222, 223), (14, 12, 205, 206), (48, 88, 240, 241), (70, 71, 207, 204), (50, 48, 241, 242), (71, 14, 206, 207), (88, 89, 243, 240), (32, 80, 224, 225), (89, 50, 242, 243), (34, 32, 225, 226), (80, 81, 227, 224), (16, 72, 208, 209), (81, 34, 226, 227), (18, 16, 209, 210), (52, 90, 244, 245), (72, 73, 211, 208), (2, 0, 192, 193), (54, 52, 245, 246), (73, 18, 210, 211), (65, 64, 194, 195), (90, 91, 247, 244), (36, 82, 228, 229), (0, 65, 195, 192), (91, 54, 246, 247), (38, 36, 229, 230), (64, 2, 193, 194), (82, 83, 231, 228), (20, 74, 212, 213), (83, 38, 230, 231), (22, 20, 213, 214), (56, 92, 248, 249), (74, 75, 215, 212), (4, 66, 196, 197), (58, 56, 249, 250), (75, 22, 214, 215), (6, 4, 197, 198), (92, 93, 251, 248), (40, 84, 232, 233), (66, 67, 199, 196), (93, 58, 250, 251), (42, 40, 233, 234), (67, 6, 198, 199), (84, 85, 235, 232)])
_uv = me_003.uv_layers.new(name='UVマップ')
_uv.uv.foreach_set('vector', [0.02827, 0.1582, 0.01461, 0.2032, 0.01461, 0.2032, 0.02827, 0.1582, 0.9688, 0.5, 0.9688, 1.0, 0.9375, 1.0, 0.9375, 0.5, 0.8438, 1.0, 0.8438, 0.5, 0.8438, 0.5, 0.8438, 1.0, 0.9062, 0.5, 0.9062, 1.0, 0.875, 1.0, 0.875, 0.5, 0.5146, 0.2032, 0.5283, 0.1582, 0.5283, 0.1582, 0.5146, 0.2032, 0.8438, 0.5, 0.8438, 1.0, 0.8125, 1.0, 0.8125, 0.5, 0.03125, 1.0, 0.03125, 0.5, 0.03125, 0.5, 0.03125, 1.0, 0.7812, 0.5, 0.7812, 1.0, 0.75, 1.0, 0.75, 0.5, 0.4197, 0.4197, 0.4496, 0.3833, 0.4496, 0.3833, 0.4197, 0.4197, 0.7188, 0.5, 0.7188, 1.0, 0.6875, 1.0, 0.6875, 0.5, 0.3125, 0.5, 0.3125, 1.0, 0.3125, 1.0, 0.3125, 0.5, 0.6562, 0.5, 0.6562, 1.0, 0.625, 1.0, 0.625, 0.5, 0.1582, 0.4717, 0.2032, 0.4854, 0.2032, 0.4854, 0.1582, 0.4717, 0.5938, 0.5, 0.5938, 1.0, 0.5625, 1.0, 0.5625, 0.5, 0.9496, 0.3833, 0.9197, 0.4197, 0.9197, 0.4197, 0.9496, 0.3833, 0.5312, 0.5, 0.5312, 1.0, 0.5, 1.0, 0.5, 0.5, 0.5938, 1.0, 0.5938, 0.5, 0.5938, 0.5, 0.5938, 1.0, 0.4688, 0.5, 0.4688, 1.0, 0.4375, 1.0, 0.4375, 0.5, 0.7032, 0.4854, 0.6582, 0.4717, 0.6582, 0.4717, 0.7032, 0.4854, 0.4062, 0.5, 0.4062, 1.0, 0.375, 1.0, 0.375, 0.5, 0.875, 0.5, 0.875, 1.0, 0.875, 1.0, 0.875, 0.5, 0.3438, 0.5, 0.3438, 1.0, 0.3125, 1.0, 0.3125, 0.5, 0.4197, 0.08029, 0.3833, 0.05045, 0.3833, 0.05045, 0.4197, 0.08029, 0.2812, 0.5, 0.2812, 1.0, 0.25, 1.0, 0.25, 0.5, 0.0625, 0.5, 0.0625, 1.0, 0.0625, 1.0, 0.0625, 0.5, 0.2188, 0.5, 0.2188, 1.0, 0.1875, 1.0, 0.1875, 0.5, 0.8833, 0.05045, 0.9197, 0.08029, 0.9197, 0.08029, 0.8833, 0.05045, 0.1562, 0.5, 0.1562, 1.0, 0.125, 1.0, 0.125, 0.5, 0.3438, 1.0, 0.3438, 0.5, 0.3438, 0.5, 0.3438, 1.0, 0.09375, 0.5, 0.09375, 1.0, 0.0625, 1.0, 0.0625, 0.5, 0.4322, 0.2862, 0.4216, 0.3211, 0.4216, 0.3211, 0.4322, 0.2862, 0.625, 0.5, 0.625, 1.0, 0.625, 1.0, 0.625, 0.5, 0.03125, 0.5, 0.03125, 1.0, 0.0, 1.0, 0.0, 0.5, 0.75, 0.49, 0.7968, 0.4854, 0.8418, 0.4717, 0.8833, 0.4496, 0.9197, 0.4197, 0.9496, 0.3833, 0.9717, 0.3418, 0.9854, 0.2968, 0.99, 0.25, 0.9854, 0.2032, 0.9717, 0.1582, 0.9496, 0.1167, 0.9197, 0.08029, 0.8833, 0.05045, 0.8418, 0.02827, 0.7968, 0.01461, 0.75, 0.01, 0.7032, 0.01461, 0.6582, 0.02827, 0.6167, 0.05045, 0.5803, 0.08029, 0.5504, 0.1167, 0.5283, 0.1582, 0.5146, 0.2032, 0.51, 0.25, 0.5146, 0.2968, 0.5283, 0.3418, 0.5504, 0.3833, 0.5803, 0.4197, 0.6167, 0.4496, 0.6582, 0.4717, 0.7032, 0.4854, 0.25, 0.4357, 0.2862, 0.4322, 0.2968, 0.4854, 0.25, 0.49, 0.2862, 0.4322, 0.3211, 0.4216, 0.3418, 0.4717, 0.2968, 0.4854, 0.3211, 0.4216, 0.3532, 0.4044, 0.3833, 0.4496, 0.3418, 0.4717, 0.3532, 0.4044, 0.3813, 0.3813, 0.4197, 0.4197, 0.3833, 0.4496, 0.3813, 0.3813, 0.4044, 0.3532, 0.4496, 0.3833, 0.4197, 0.4197, 0.4044, 0.3532, 0.4216, 0.3211, 0.4717, 0.3418, 0.4496, 0.3833, 0.4216, 0.3211, 0.4322, 0.2862, 0.4854, 0.2968, 0.4717, 0.3418, 0.4322, 0.2862, 0.4357, 0.25, 0.49, 0.25, 0.4854, 0.2968, 0.4357, 0.25, 0.4322, 0.2138, 0.4854, 0.2032, 0.49, 0.25, 0.4322, 0.2138, 0.4216, 0.1789, 0.4717, 0.1582, 0.4854, 0.2032, 0.4216, 0.1789, 0.4044, 0.1468, 0.4496, 0.1167, 0.4717, 0.1582, 0.4044, 0.1468, 0.3813, 0.1187, 0.4197, 0.08029, 0.4496, 0.1167, 0.3813, 0.1187, 0.3532, 0.09557, 0.3833, 0.05045, 0.4197, 0.08029, 0.3532, 0.09557, 0.3211, 0.0784, 0.3418, 0.02827, 0.3833, 0.05045, 0.3211, 0.0784, 0.2862, 0.06783, 0.2968, 0.01461, 0.3418, 0.02827, 0.2862, 0.06783, 0.25, 0.06426, 0.25, 0.01, 0.2968, 0.01461, 0.25, 0.06426, 0.2138, 0.06783, 0.2032, 0.01461, 0.25, 0.01, 0.2138, 0.06783, 0.1789, 0.0784, 0.1582, 0.02827, 0.2032, 0.01461, 0.1789, 0.0784, 0.1468, 0.09557, 0.1167, 0.05045, 0.1582, 0.02827, 0.1468, 0.09557, 0.1187, 0.1187, 0.08029, 0.08029, 0.1167, 0.05045, 0.1187, 0.1187, 0.09557, 0.1468, 0.05045, 0.1167, 0.08029, 0.08029, 0.09557, 0.1468, 0.0784, 0.1789, 0.02827, 0.1582, 0.05045, 0.1167, 0.0784, 0.1789, 0.06783, 0.2138, 0.01461, 0.2032, 0.02827, 0.1582, 0.06783, 0.2138, 0.06426, 0.25, 0.01, 0.25, 0.01461, 0.2032, 0.06426, 0.25, 0.06783, 0.2862, 0.01461, 0.2968, 0.01, 0.25, 0.06783, 0.2862, 0.0784, 0.3211, 0.02827, 0.3418, 0.01461, 0.2968, 0.0784, 0.3211, 0.09557, 0.3532, 0.05045, 0.3833, 0.02827, 0.3418, 0.09557, 0.3532, 0.1187, 0.3813, 0.08029, 0.4197, 0.05045, 0.3833, 0.1187, 0.3813, 0.1468, 0.4044, 0.1167, 0.4496, 0.08029, 0.4197, 0.1468, 0.4044, 0.1789, 0.4216, 0.1582, 0.4717, 0.1167, 0.4496, 0.1789, 0.4216, 0.2138, 0.4322, 0.2032, 0.4854, 0.1582, 0.4717, 0.2138, 0.4322, 0.25, 0.4357, 0.25, 0.49, 0.2032, 0.4854, 0.2894, 0.1911, 0.3001, 0.1999, 0.3001, 0.1999, 0.2894, 0.1911, 0.09557, 0.1468, 0.1187, 0.1187, 0.1187, 0.1187, 0.09557, 0.1468, 0.4357, 0.25, 0.4322, 0.2862, 0.4322, 0.2862, 0.4357, 0.25, 0.0784, 0.1789, 0.09557, 0.1468, 0.09557, 0.1468, 0.0784, 0.1789, 0.4322, 0.2138, 0.4357, 0.25, 0.4357, 0.25, 0.4322, 0.2138, 0.06783, 0.2138, 0.0784, 0.1789, 0.0784, 0.1789, 0.06783, 0.2138, 0.4216, 0.1789, 0.4322, 0.2138, 0.4322, 0.2138, 0.4216, 0.1789, 0.06426, 0.25, 0.06783, 0.2138, 0.06783, 0.2138, 0.06426, 0.25, 0.4044, 0.1468, 0.4216, 0.1789, 0.4216, 0.1789, 0.4044, 0.1468, 0.06783, 0.2862, 0.06426, 0.25, 0.06426, 0.25, 0.06783, 0.2862, 0.3813, 0.1187, 0.4044, 0.1468, 0.4044, 0.1468, 0.3813, 0.1187, 0.0784, 0.3211, 0.06783, 0.2862, 0.06783, 0.2862, 0.0784, 0.3211, 0.3532, 0.09557, 0.3813, 0.1187, 0.3813, 0.1187, 0.3532, 0.09557, 0.09557, 0.3532, 0.0784, 0.3211, 0.0784, 0.3211, 0.09557, 0.3532, 0.3211, 0.0784, 0.3532, 0.09557, 0.3532, 0.09557, 0.3211, 0.0784, 0.2862, 0.4322, 0.25, 0.4357, 0.25, 0.4357, 0.2862, 0.4322, 0.1187, 0.3813, 0.09557, 0.3532, 0.09557, 0.3532, 0.1187, 0.3813, 0.2862, 0.06783, 0.3211, 0.0784, 0.3211, 0.0784, 0.2862, 0.06783, 0.3211, 0.4216, 0.2862, 0.4322, 0.2862, 0.4322, 0.3211, 0.4216, 0.1468, 0.4044, 0.1187, 0.3813, 0.1187, 0.3813, 0.1468, 0.4044, 0.25, 0.06426, 0.2862, 0.06783, 0.2862, 0.06783, 0.25, 0.06426, 0.3532, 0.4044, 0.3211, 0.4216, 0.3211, 0.4216, 0.3532, 0.4044, 0.1789, 0.4216, 0.1468, 0.4044, 0.1468, 0.4044, 0.1789, 0.4216, 0.2138, 0.06783, 0.25, 0.06426, 0.25, 0.06426, 0.2138, 0.06783, 0.3813, 0.3813, 0.3532, 0.4044, 0.3532, 0.4044, 0.3813, 0.3813, 0.2138, 0.4322, 0.1789, 0.4216, 0.1789, 0.4216, 0.2138, 0.4322, 0.1789, 0.0784, 0.2138, 0.06783, 0.2138, 0.06783, 0.1789, 0.0784, 0.4044, 0.3532, 0.3813, 0.3813, 0.3813, 0.3813, 0.4044, 0.3532, 0.25, 0.4357, 0.2138, 0.4322, 0.2138, 0.4322, 0.25, 0.4357, 0.1468, 0.09557, 0.1789, 0.0784, 0.1789, 0.0784, 0.1468, 0.09557, 0.4216, 0.3211, 0.4044, 0.3532, 0.4044, 0.3532, 0.4216, 0.3211, 0.1187, 0.1187, 0.1468, 0.09557, 0.1468, 0.09557, 0.1187, 0.1187, 0.25, 0.3209, 0.2638, 0.3195, 0.2862, 0.4322, 0.25, 0.4357, 0.2638, 0.3195, 0.2771, 0.3155, 0.3211, 0.4216, 0.2862, 0.4322, 0.2771, 0.3155, 0.2894, 0.3089, 0.3532, 0.4044, 0.3211, 0.4216, 0.2894, 0.3089, 0.3001, 0.3001, 0.3813, 0.3813, 0.3532, 0.4044, 0.3001, 0.3001, 0.3089, 0.2894, 0.4044, 0.3532, 0.3813, 0.3813, 0.3089, 0.2894, 0.3155, 0.2771, 0.4216, 0.3211, 0.4044, 0.3532, 0.3155, 0.2771, 0.3195, 0.2638, 0.4322, 0.2862, 0.4216, 0.3211, 0.3195, 0.2638, 0.3209, 0.25, 0.4357, 0.25, 0.4322, 0.2862, 0.3209, 0.25, 0.3195, 0.2362, 0.4322, 0.2138, 0.4357, 0.25, 0.3195, 0.2362, 0.3155, 0.2229, 0.4216, 0.1789, 0.4322, 0.2138, 0.3155, 0.2229, 0.3089, 0.2106, 0.4044, 0.1468, 0.4216, 0.1789, 0.3089, 0.2106, 0.3001, 0.1999, 0.3813, 0.1187, 0.4044, 0.1468, 0.3001, 0.1999, 0.2894, 0.1911, 0.3532, 0.09557, 0.3813, 0.1187, 0.2894, 0.1911, 0.2771, 0.1845, 0.3211, 0.0784, 0.3532, 0.09557, 0.2771, 0.1845, 0.2638, 0.1805, 0.2862, 0.06783, 0.3211, 0.0784, 0.2638, 0.1805, 0.25, 0.1791, 0.25, 0.06426, 0.2862, 0.06783, 0.25, 0.1791, 0.2362, 0.1805, 0.2138, 0.06783, 0.25, 0.06426, 0.2362, 0.1805, 0.2229, 0.1845, 0.1789, 0.0784, 0.2138, 0.06783, 0.2229, 0.1845, 0.2106, 0.1911, 0.1468, 0.09557, 0.1789, 0.0784, 0.2106, 0.1911, 0.1999, 0.1999, 0.1187, 0.1187, 0.1468, 0.09557, 0.1999, 0.1999, 0.1911, 0.2106, 0.09557, 0.1468, 0.1187, 0.1187, 0.1911, 0.2106, 0.1845, 0.2229, 0.0784, 0.1789, 0.09557, 0.1468, 0.1845, 0.2229, 0.1805, 0.2362, 0.06783, 0.2138, 0.0784, 0.1789, 0.1805, 0.2362, 0.1791, 0.25, 0.06426, 0.25, 0.06783, 0.2138, 0.1791, 0.25, 0.1805, 0.2638, 0.06783, 0.2862, 0.06426, 0.25, 0.1805, 0.2638, 0.1845, 0.2771, 0.0784, 0.3211, 0.06783, 0.2862, 0.1845, 0.2771, 0.1911, 0.2894, 0.09557, 0.3532, 0.0784, 0.3211, 0.1911, 0.2894, 0.1999, 0.3001, 0.1187, 0.3813, 0.09557, 0.3532, 0.1999, 0.3001, 0.2106, 0.3089, 0.1468, 0.4044, 0.1187, 0.3813, 0.2106, 0.3089, 0.2229, 0.3155, 0.1789, 0.4216, 0.1468, 0.4044, 0.2229, 0.3155, 0.2362, 0.3195, 0.2138, 0.4322, 0.1789, 0.4216, 0.2362, 0.3195, 0.25, 0.3209, 0.25, 0.4357, 0.2138, 0.4322, 0.2638, 0.3195, 0.25, 0.3209, 0.2362, 0.3195, 0.2229, 0.3155, 0.2106, 0.3089, 0.1999, 0.3001, 0.1911, 0.2894, 0.1845, 0.2771, 0.1805, 0.2638, 0.1791, 0.25, 0.1805, 0.2362, 0.1845, 0.2229, 0.1911, 0.2106, 0.1999, 0.1999, 0.2106, 0.1911, 0.2229, 0.1845, 0.2362, 0.1805, 0.25, 0.1791, 0.2638, 0.1805, 0.2771, 0.1845, 0.2894, 0.1911, 0.3001, 0.1999, 0.3089, 0.2106, 0.3155, 0.2229, 0.3195, 0.2362, 0.3209, 0.25, 0.3195, 0.2638, 0.3155, 0.2771, 0.3089, 0.2894, 0.3001, 0.3001, 0.2894, 0.3089, 0.2771, 0.3155, 0.1911, 0.2894, 0.1845, 0.2771, 0.1845, 0.2771, 0.1911, 0.2894, 0.2771, 0.1845, 0.2894, 0.1911, 0.2894, 0.1911, 0.2771, 0.1845, 0.2638, 0.3195, 0.25, 0.3209, 0.25, 0.3209, 0.2638, 0.3195, 0.1999, 0.3001, 0.1911, 0.2894, 0.1911, 0.2894, 0.1999, 0.3001, 0.2638, 0.1805, 0.2771, 0.1845, 0.2771, 0.1845, 0.2638, 0.1805, 0.2771, 0.3155, 0.2638, 0.3195, 0.2638, 0.3195, 0.2771, 0.3155, 0.2106, 0.3089, 0.1999, 0.3001, 0.1999, 0.3001, 0.2106, 0.3089, 0.25, 0.1791, 0.2638, 0.1805, 0.2638, 0.1805, 0.25, 0.1791, 0.2894, 0.3089, 0.2771, 0.3155, 0.2771, 0.3155, 0.2894, 0.3089, 0.2229, 0.3155, 0.2106, 0.3089, 0.2106, 0.3089, 0.2229, 0.3155, 0.2362, 0.1805, 0.25, 0.1791, 0.25, 0.1791, 0.2362, 0.1805, 0.3001, 0.3001, 0.2894, 0.3089, 0.2894, 0.3089, 0.3001, 0.3001, 0.2362, 0.3195, 0.2229, 0.3155, 0.2229, 0.3155, 0.2362, 0.3195, 0.2229, 0.1845, 0.2362, 0.1805, 0.2362, 0.1805, 0.2229, 0.1845, 0.3089, 0.2894, 0.3001, 0.3001, 0.3001, 0.3001, 0.3089, 0.2894, 0.25, 0.3209, 0.2362, 0.3195, 0.2362, 0.3195, 0.25, 0.3209, 0.2106, 0.1911, 0.2229, 0.1845, 0.2229, 0.1845, 0.2106, 0.1911, 0.3155, 0.2771, 0.3089, 0.2894, 0.3089, 0.2894, 0.3155, 0.2771, 0.1999, 0.1999, 0.2106, 0.1911, 0.2106, 0.1911, 0.1999, 0.1999, 0.3195, 0.2638, 0.3155, 0.2771, 0.3155, 0.2771, 0.3195, 0.2638, 0.1911, 0.2106, 0.1999, 0.1999, 0.1999, 0.1999, 0.1911, 0.2106, 0.3209, 0.25, 0.3195, 0.2638, 0.3195, 0.2638, 0.3209, 0.25, 0.1845, 0.2229, 0.1911, 0.2106, 0.1911, 0.2106, 0.1845, 0.2229, 0.3195, 0.2362, 0.3209, 0.25, 0.3209, 0.25, 0.3195, 0.2362, 0.1805, 0.2362, 0.1845, 0.2229, 0.1845, 0.2229, 0.1805, 0.2362, 0.3155, 0.2229, 0.3195, 0.2362, 0.3195, 0.2362, 0.3155, 0.2229, 0.1791, 0.25, 0.1805, 0.2362, 0.1805, 0.2362, 0.1791, 0.25, 0.3089, 0.2106, 0.3155, 0.2229, 0.3155, 0.2229, 0.3089, 0.2106, 0.1805, 0.2638, 0.1791, 0.25, 0.1791, 0.25, 0.1805, 0.2638, 0.3001, 0.1999, 0.3089, 0.2106, 0.3089, 0.2106, 0.3001, 0.1999, 0.1845, 0.2771, 0.1805, 0.2638, 0.1805, 0.2638, 0.1845, 0.2771, 1.0, 0.5, 1.0, 1.0, 0.9688, 1.0, 0.9688, 0.5, 0.9375, 0.5, 0.9375, 1.0, 0.9062, 1.0, 0.9062, 0.5, 0.875, 0.5, 0.875, 1.0, 0.8438, 1.0, 0.8438, 0.5, 0.8125, 0.5, 0.8125, 1.0, 0.7812, 1.0, 0.7812, 0.5, 0.75, 0.5, 0.75, 1.0, 0.7188, 1.0, 0.7188, 0.5, 0.6875, 0.5, 0.6875, 1.0, 0.6562, 1.0, 0.6562, 0.5, 0.625, 0.5, 0.625, 1.0, 0.5938, 1.0, 0.5938, 0.5, 0.5625, 0.5, 0.5625, 1.0, 0.5312, 1.0, 0.5312, 0.5, 0.5, 0.5, 0.5, 1.0, 0.4688, 1.0, 0.4688, 0.5, 0.4375, 0.5, 0.4375, 1.0, 0.4062, 1.0, 0.4062, 0.5, 0.375, 0.5, 0.375, 1.0, 0.3438, 1.0, 0.3438, 0.5, 0.3125, 0.5, 0.3125, 1.0, 0.2812, 1.0, 0.2812, 0.5, 0.25, 0.5, 0.25, 1.0, 0.2188, 1.0, 0.2188, 0.5, 0.1875, 0.5, 0.1875, 1.0, 0.1562, 1.0, 0.1562, 0.5, 0.125, 0.5, 0.125, 1.0, 0.09375, 1.0, 0.09375, 0.5, 0.0625, 0.5, 0.0625, 1.0, 0.03125, 1.0, 0.03125, 0.5, 0.5625, 0.5, 0.5625, 1.0, 0.5625, 1.0, 0.5625, 0.5, 0.2812, 1.0, 0.2812, 0.5, 0.2812, 0.5, 0.2812, 1.0, 0.7968, 0.01461, 0.8418, 0.02827, 0.8418, 0.02827, 0.7968, 0.01461, 0.3418, 0.02827, 0.2968, 0.01461, 0.2968, 0.01461, 0.3418, 0.02827, 0.8125, 0.5, 0.8125, 1.0, 0.8125, 1.0, 0.8125, 0.5, 0.5312, 1.0, 0.5312, 0.5, 0.5312, 0.5, 0.5312, 1.0, 0.9854, 0.2968, 0.9717, 0.3418, 0.9717, 0.3418, 0.9854, 0.2968, 0.25, 0.5, 0.25, 1.0, 0.25, 1.0, 0.25, 0.5, 0.4717, 0.3418, 0.4854, 0.2968, 0.4854, 0.2968, 0.4717, 0.3418, 0.5146, 0.2968, 0.51, 0.25, 0.51, 0.25, 0.5146, 0.2968, 0.7812, 1.0, 0.7812, 0.5, 0.7812, 0.5, 0.7812, 1.0, 0.01, 0.25, 0.01461, 0.2968, 0.01461, 0.2968, 0.01, 0.25, 0.5, 0.5, 0.5, 1.0, 0.5, 1.0, 0.5, 0.5, 0.2188, 1.0, 0.2188, 0.5, 0.2188, 0.5, 0.2188, 1.0, 0.7032, 0.01461, 0.75, 0.01, 0.75, 0.01, 0.7032, 0.01461, 0.25, 0.01, 0.2032, 0.01461, 0.2032, 0.01461, 0.25, 0.01, 0.75, 0.5, 0.75, 1.0, 0.75, 1.0, 0.75, 0.5, 0.4688, 1.0, 0.4688, 0.5, 0.4688, 0.5, 0.4688, 1.0, 0.9854, 0.2032, 0.99, 0.25, 0.99, 0.25, 0.9854, 0.2032, 0.1875, 0.5, 0.1875, 1.0, 0.1875, 1.0, 0.1875, 0.5, 0.49, 0.25, 0.4854, 0.2032, 0.4854, 0.2032, 0.49, 0.25, 0.7968, 0.4854, 0.75, 0.49, 0.75, 0.49, 0.7968, 0.4854, 0.5504, 0.3833, 0.5283, 0.3418, 0.5283, 0.3418, 0.5504, 0.3833, 0.7188, 1.0, 0.7188, 0.5, 0.7188, 0.5, 0.7188, 1.0, 0.25, 0.49, 0.2968, 0.4854, 0.2968, 0.4854, 0.25, 0.49, 0.02827, 0.3418, 0.05045, 0.3833, 0.05045, 0.3833, 0.02827, 0.3418, 0.4375, 0.5, 0.4375, 1.0, 0.4375, 1.0, 0.4375, 0.5, 0.0, 0.5, 0.0, 1.0, 0.0, 1.0, 0.0, 0.5, 0.1562, 1.0, 0.1562, 0.5, 0.1562, 0.5, 0.1562, 1.0, 0.6167, 0.05045, 0.6582, 0.02827, 0.6582, 0.02827, 0.6167, 0.05045, 0.9688, 1.0, 0.9688, 0.5, 0.9688, 0.5, 0.9688, 1.0, 0.1582, 0.02827, 0.1167, 0.05045, 0.1167, 0.05045, 0.1582, 0.02827, 0.6875, 0.5, 0.6875, 1.0, 0.6875, 1.0, 0.6875, 0.5, 0.4062, 1.0, 0.4062, 0.5, 0.4062, 0.5, 0.4062, 1.0, 0.9496, 0.1167, 0.9717, 0.1582, 0.9717, 0.1582, 0.9496, 0.1167, 0.125, 0.5, 0.125, 1.0, 0.125, 1.0, 0.125, 0.5, 0.4717, 0.1582, 0.4496, 0.1167, 0.4496, 0.1167, 0.4717, 0.1582, 0.9375, 0.5, 0.9375, 1.0, 0.9375, 1.0, 0.9375, 0.5, 0.6167, 0.4496, 0.5803, 0.4197, 0.5803, 0.4197, 0.6167, 0.4496, 0.6562, 1.0, 0.6562, 0.5, 0.6562, 0.5, 0.6562, 1.0, 0.8833, 0.4496, 0.8418, 0.4717, 0.8418, 0.4717, 0.8833, 0.4496, 0.08029, 0.4197, 0.1167, 0.4496, 0.1167, 0.4496, 0.08029, 0.4197, 0.375, 0.5, 0.375, 1.0, 0.375, 1.0, 0.375, 0.5, 0.3418, 0.4717, 0.3833, 0.4496, 0.3833, 0.4496, 0.3418, 0.4717, 0.09375, 1.0, 0.09375, 0.5, 0.09375, 0.5, 0.09375, 1.0, 0.5504, 0.1167, 0.5803, 0.08029, 0.5803, 0.08029, 0.5504, 0.1167, 0.9062, 1.0, 0.9062, 0.5, 0.9062, 0.5, 0.9062, 1.0, 0.08029, 0.08029, 0.05045, 0.1167, 0.05045, 0.1167, 0.08029, 0.08029])
me_003.materials.append(mat_x_1)
me_003.use_remesh_fix_poles = True
me_003.use_remesh_preserve_attributes = False
me_003.use_mirror_vertex_groups = False
me_003.update()

# ---- objects
ob_camera = bpy.data.objects.new('Camera', cam_camera)
ob_x = bpy.data.objects.new('円柱', me_x)
ob_003 = bpy.data.objects.new('円柱.003', me_003)

# ---- transforms, parenting, visibility, modifiers, constraints
ob_camera.location = (7.359, -6.926, 4.958)
ob_camera.rotation_euler = (1.109, 0.0, 0.8149)
ob_camera.lock_rotations_4d = False
ob_camera.empty_display_type = 'ARROWS'
ob_camera.color = (0.0, 0.0, 0.0, 0.0)
ob_camera.display_type = 'WIRE'
ob_camera.lineart.crease_threshold = 0.0
ob_x.location = (0.0, 0.0, 1.527)
ob_x.scale = (0.6979, 0.6979, 1.845)
ob_x.lineart.crease_threshold = 0.0
ob_003.location = (1.077, -0.0002913, 1.543)
ob_003.rotation_euler = (4.712, 3.821e-15, 1.571)
ob_003.scale = (0.5123, 0.5123, 0.3371)
ob_003.lineart.crease_threshold = 0.0

# ---- collection membership
col_collection.objects.link(ob_camera)
col_collection.objects.link(ob_x)
col_collection.objects.link(ob_003)

# ---- scene / render settings (as saved in the file)
scene.camera = ob_camera
scene.frame_start = 1; scene.frame_end = 250; scene.frame_set(0)
scene.render.engine = 'BLENDER_EEVEE_NEXT'
scene.cycles.use_denoising = False
scene.cycles.samples = 128
scene.cycles.sampling_pattern = 'TABULATED_SOBOL'
scene.cycles.use_adaptive_sampling = False
scene.cycles.use_light_tree = False
scene.view_settings.view_transform = 'Filmic'
bpy.context.view_layer.update()

# ---- added for rendering (the .blend has no usable light): sun
light_auto_sun = bpy.data.lights.new('AutoSun', 'SUN')
light_auto_sun.energy = 3.0
light_auto_sun.angle = 0.0523599
ob_auto_sun = bpy.data.objects.new('AutoSun', light_auto_sun)
scene.collection.objects.link(ob_auto_sun)
ob_auto_sun.rotation_euler = (0.872665, 0.174533, 0.523599)
bpy.context.view_layer.update()
